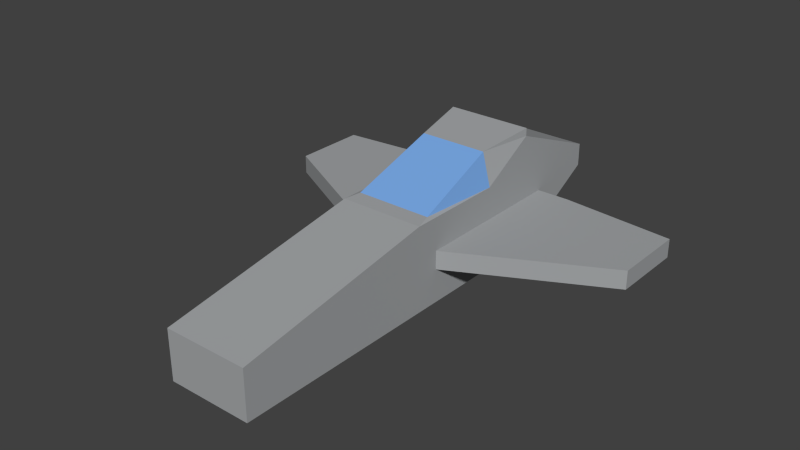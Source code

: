 # Source: Fighter.blend  (saved by Blender 2.65.0; exported with 4.5.12 LTS)
import bpy
from mathutils import Matrix  # noqa: F401  (used for matrix-valued properties, if any)

bpy.ops.wm.read_factory_settings(use_empty=True)
scene = bpy.context.scene
scene.name = 'Scene'

# ---- collections
col_collection_1 = bpy.data.collections.new('Collection 1'); scene.collection.children.link(col_collection_1)

# ---- materials (node trees are filled in below, after node groups)
mat_shipbody = bpy.data.materials.new('ShipBody')
mat_shipbody.alpha_threshold = 0.0
mat_shipbody.use_transparent_shadow = False
mat_shipbody.diffuse_color = (0.3697, 0.3827, 0.3931, 1.0)
mat_shipbody.roughness = 0.5
mat_shipbody.line_color = (0.0, 0.0, 0.0, 1.0)
mat_cockpit = bpy.data.materials.new('Cockpit')
mat_cockpit.alpha_threshold = 0.0
mat_cockpit.use_transparent_shadow = False
mat_cockpit.diffuse_color = (0.1936, 0.4029, 0.8, 1.0)
mat_cockpit.roughness = 0.5
mat_cockpit.line_color = (0.0, 0.0, 0.0, 1.0)
mat_engine_black = bpy.data.materials.new('Engine-Black')
mat_engine_black.alpha_threshold = 0.0
mat_engine_black.use_transparent_shadow = False
mat_engine_black.diffuse_color = (0.01109, 0.01109, 0.01109, 1.0)
mat_engine_black.roughness = 0.5
mat_engine_black.line_color = (0.0, 0.0, 0.0, 1.0)
mat_engine_glow = bpy.data.materials.new('Engine-Glow')
mat_engine_glow.alpha_threshold = 0.0
mat_engine_glow.use_transparent_shadow = False
mat_engine_glow.diffuse_color = (0.0, 0.814, 0.4079, 1.0)
mat_engine_glow.roughness = 0.5
mat_engine_glow.line_color = (0.0, 0.0, 0.0, 1.0)

# ---- material node trees

# ---- world
world_world = bpy.data.worlds.new('World'); scene.world = world_world
world_world.color = (0.05088, 0.05088, 0.05088)
world_world.use_sun_shadow = False
world_world.sun_shadow_jitter_overblur = 0.0
world_world.cycles.sampling_method = 'MANUAL'
world_world.cycles.sample_map_resolution = 256

# ---- meshes
me_cube = bpy.data.meshes.new('Cube')
me_cube.from_pydata([(0.0, -1.587, -1.0), (-4.768e-07, 0.4127, -1.0), (1.0, 0.4127, -1.0), (1.0, -1.966, -1.0), (-4.768e-07, -1.966, 1.0), (4.428, 2.107, -0.2069), (1.0, 0.4127, 1.0), (1.0, -1.966, 1.0), (7.153e-07, -6.78, -1.0), (1.0, -6.78, -1.0), (2.384e-07, -6.78, 0.1723), (1.0, -6.78, 0.1723), (-4.768e-07, -1.587, 1.033), (2.98e-07, 0.4127, 1.771), (0.7988, 0.4127, 1.771), (0.897, -1.587, 1.033), (-4.768e-07, 1.722, -1.0), (1.0, 1.722, -1.0), (5.96e-08, 1.722, 1.763), (1.0, 1.722, 1.763), (5.96e-08, 1.722, 1.949), (1.0, 1.722, 1.949), (-9.537e-07, 4.05, 0.2864), (-2.384e-07, 4.05, 0.82), (0.7992, -1.413, -0.2069), (0.7992, 2.364, -0.2069), (1.762, 2.364, -0.2069), (1.0, -1.413, -0.2069), (0.7992, -1.413, 0.2282), (0.7992, 2.364, 0.2282), (1.762, 2.364, 0.2282), (1.0, -1.413, 0.2282), (4.428, 0.3635, -0.2069), (4.428, 2.107, 0.2282), (4.428, 0.3635, 0.2282), (1.0, 4.05, 0.2864), (1.0, 4.05, 0.82), (-5.96e-07, 4.05, 0.5532), (1.0, 4.05, 0.5532), (0.25, 4.05, 0.3473), (0.75, 4.05, 0.3473), (-4.172e-07, 4.05, 0.6866), (1.0, 4.05, 0.6866), (0.75, 4.05, 0.7591), (-7.749e-07, 4.05, 0.4198), (1.0, 4.05, 0.4198), (0.25, 4.05, 0.7591), (0.9493, 4.05, 0.5532), (0.05075, 4.05, 0.5532), (0.8932, 4.05, 0.4198), (0.8932, 4.05, 0.6866), (0.1068, 4.05, 0.4198), (0.1068, 4.05, 0.6866), (0.25, 3.999, 0.3473), (0.75, 3.999, 0.3473), (0.75, 3.999, 0.7591), (0.25, 3.999, 0.7591), (0.9493, 3.999, 0.5532), (0.05075, 3.999, 0.5532), (0.8932, 3.999, 0.4198), (0.8932, 3.999, 0.6866), (0.1068, 3.999, 0.4198), (0.1068, 3.999, 0.6866)], [], [(0, 1, 2, 3), (6, 15, 7), (14, 6, 19, 21), (2, 6, 7, 3), (0, 3, 9, 8), (10, 8, 9, 11), (7, 4, 10, 11), (3, 7, 11, 9), (12, 15, 14, 13), (4, 7, 15, 12), (31, 27, 32, 34), (30, 31, 34, 33), (19, 18, 20, 21), (27, 26, 5, 32), (2, 1, 16, 17), (6, 2, 17, 19), (13, 14, 21, 20), (49, 47, 38, 45), (33, 34, 32, 5), (29, 30, 26, 25), (26, 30, 33, 5), (31, 28, 24, 27), (24, 25, 26, 27), (31, 30, 29, 28), (50, 43, 36, 42), (22, 44, 51, 39), (17, 16, 22, 35), (40, 49, 45, 35), (18, 19, 36, 23), (19, 17, 35, 36), (47, 50, 42, 38), (48, 52, 62, 58), (43, 50, 60, 55), (50, 47, 57, 60), (44, 37, 48, 51), (51, 48, 58, 61), (37, 41, 52, 48), (41, 23, 46, 52), (43, 46, 23, 36), (39, 40, 35, 22), (59, 54, 53, 61), (57, 59, 61, 58), (60, 57, 58, 62), (55, 60, 62, 56), (49, 40, 54, 59), (52, 46, 56, 62), (47, 49, 59, 57), (46, 43, 55, 56), (39, 51, 61, 53), (40, 39, 53, 54), (6, 14, 15)])
me_cube.polygons.foreach_set('material_index', [0, 0, 0, 0, 0, 0, 0, 0, 1, 0, 0, 0, 0, 0, 0, 0, 0, 0, 0, 0, 0, 0, 0, 0, 0, 0, 0, 0, 0, 0, 0, 2, 2, 2, 0, 2, 0, 0, 0, 0, 3, 3, 3, 3, 2, 2, 2, 2, 2, 2, 1])
_uv = me_cube.uv_layers.new(name='UV coord')
_uv.uv.foreach_set('vector', [0.0, 0.0, 0.0, 0.0, 0.0, 0.0, 0.0, 0.0, 0.0, 0.0, 0.0, 0.0, 0.0, 0.0, 0.0, 0.0, 0.0, 0.0, 0.0, 0.0, 0.0, 0.0, 0.0, 0.0, 0.0, 0.0, 0.0, 0.0, 0.0, 0.0, 0.0, 0.0, 0.0, 0.0, 0.0, 0.0, 0.0, 0.0, 0.0, 0.0, 0.0, 0.0, 0.0, 0.0, 0.0, 0.0, 0.07205, 0.9157, 0.07205, 0.7378, 0.9996, 0.7378, 0.9996, 0.9157, 0.0, 0.0, 0.0, 0.0, 0.0, 0.0, 0.0, 0.0, 0.0, 0.0, 0.0, 0.0, 0.0, 0.0, 0.0, 0.0, 0.07205, 0.7378, 0.07205, 0.9157, -0.0001594, 0.8962, -0.0001593, 0.7378, 0.0, 0.0, 0.0, 0.0, 0.0, 0.0, 0.0, 0.0, 0.0001148, 0.2324, 0.6988, 0.09144, 0.3701, 0.7256, 0.0476, 0.7256, 0.0, 0.0, 0.0, 0.0, 0.0, 0.0, 0.0, 0.0, 0.0, 0.0, 0.0, 0.0, 0.0, 0.0, 0.0, 0.0, 0.0, 0.0, 0.0, 0.0, 0.0, 0.0, 0.0, 0.0, 0.0, 0.0, 0.0, 0.0, 0.0, 0.0, 0.0, 0.0, 0.0, 0.0, 0.0, 0.0, 0.0, 0.0, 0.0, 0.0, 0.0, 0.0, 0.0, 0.0, 0.0, 0.0, 0.0, 0.0, 0.0, 0.0, 0.0, 0.0, 0.0, 0.0, 0.0, 0.0, 0.0, 0.0, 0.0, 0.0, 0.0, 0.0, 0.0, 0.0, 0.0, 0.0, 0.0, 0.0, 0.0, 0.0, 0.0, 0.0, 0.0, 0.0, 0.0, 0.0, 0.0, 0.0, 0.0, 0.0, 0.0, 0.0, 0.0, 0.0, 0.0, 0.0, 0.0, 0.0, 0.6988, 0.09144, 0.0001148, 0.2324, 0.0001148, 0.05428, 0.6988, 0.0001148, 0.0, 0.0, 0.0, 0.0, 0.0, 0.0, 0.0, 0.0, 0.0, 0.0, 0.0, 0.0, 0.0, 0.0, 0.0, 0.0, 0.0, 0.0, 0.0, 0.0, 0.0, 0.0, 0.0, 0.0, 0.0, 0.0, 0.0, 0.0, 0.0, 0.0, 0.0, 0.0, 0.0, 0.0, 0.0, 0.0, 0.0, 0.0, 0.0, 0.0, 0.0, 0.0, 0.0, 0.0, 0.0, 0.0, 0.0, 0.0, 0.0, 0.0, 0.0, 0.0, 0.0, 0.0, 0.0, 0.0, 0.0, 0.0, 0.0, 0.0, 0.0, 0.0, 0.0, 0.0, 0.0, 0.0, 0.0, 0.0, 0.0, 0.0, 0.0, 0.0, 0.0, 0.0, 0.0, 0.0, 0.0, 0.0, 0.0, 0.0, 0.0, 0.0, 0.0, 0.0, 0.0, 0.0, 0.0, 0.0, 0.0, 0.0, 0.0, 0.0, 0.0, 0.0, 0.0, 0.0, 0.0, 0.0, 0.0, 0.0, 0.0, 0.0, 0.0, 0.0, 0.0, 0.0, 0.0, 0.0, 0.0, 0.0, 0.0, 0.0, 0.0, 0.0, 0.0, 0.0, 0.0, 0.0, 0.0, 0.0, 0.0, 0.0, 0.0, 0.0, 0.0, 0.0, 0.0, 0.0, 0.0, 0.0, 0.0, 0.0, 0.0, 0.0, 0.0, 0.0, 0.0, 0.0, 0.0, 0.0, 0.0, 0.0, 0.0, 0.0, 0.0, 0.0, 0.0, 0.0, 0.0, 0.0, 0.0, 0.0, 0.0, 0.0, 0.0, 0.0, 0.0, 0.0, 0.0, 0.0, 0.0, 0.0, 0.0, 0.0, 0.0, 0.0, 0.0, 0.0, 0.0, 0.0, 0.0, 0.0, 0.0, 0.0, 0.0, 0.0, 0.0, 0.0, 0.0, 0.0, 0.0, 0.0, 0.0, 0.0, 0.0, 0.0, 0.0, 0.0, 0.0, 0.0, 0.0, 0.0, 0.0, 0.0, 0.0, 0.0, 0.0, 0.0, 0.0, 0.0, 0.0, 0.0, 0.0, 0.0, 0.0, 0.0, 0.0, 0.0, 0.0, 0.0, 0.0, 0.0, 0.0, 0.0])
me_cube.materials.append(mat_shipbody)
me_cube.materials.append(mat_cockpit)
me_cube.materials.append(mat_engine_black)
me_cube.materials.append(mat_engine_glow)
me_cube.use_remesh_preserve_volume = False
me_cube.use_remesh_preserve_attributes = False
me_cube.use_mirror_vertex_groups = False
me_cube.update()

# ---- objects
ob_fighter = bpy.data.objects.new('Fighter', me_cube)

# ---- transforms, parenting, visibility, modifiers, constraints
ob_fighter.location = (0.0, 0.0, 0.0)
ob_fighter.rotation_euler = (0.0, 6.283, 0.0)
ob_fighter.lock_rotations_4d = False
ob_fighter.empty_display_type = 'ARROWS'
ob_fighter.lineart.crease_threshold = 0.0
_m = ob_fighter.modifiers.new('Mirror', 'MIRROR')

# ---- collection membership
col_collection_1.objects.link(ob_fighter)

# ---- scene / render settings (as saved in the file)
scene.frame_start = 1; scene.frame_end = 250; scene.frame_set(0)
scene.render.engine = 'BLENDER_EEVEE_NEXT'
scene.render.image_settings.color_mode = 'RGB'
scene.render.image_settings.compression = 90
scene.render.resolution_percentage = 50
scene.render.dither_intensity = 0.0
scene.render.bake_margin = 2
scene.render.bake_bias = 0.0
scene.cycles.use_denoising = False
scene.cycles.samples = 10
scene.cycles.sampling_pattern = 'TABULATED_SOBOL'
scene.cycles.light_sampling_threshold = 0.0
scene.cycles.use_adaptive_sampling = False
scene.cycles.use_light_tree = False
scene.cycles.blur_glossy = 0.0
scene.cycles.volume_bounces = 1
scene.cycles.pixel_filter_type = 'GAUSSIAN'
scene.cycles.sample_clamp_indirect = 0.0
scene.view_settings.view_transform = 'Standard'
bpy.context.view_layer.update()

# ---- added for rendering (the .blend has no active camera and no usable light): camera, sun
cam_auto = bpy.data.cameras.new('AutoCamera')
cam_auto.lens = 50.0
cam_auto.sensor_width = 36.0
cam_auto.clip_end = 1000.0
ob_auto_camera = bpy.data.objects.new('AutoCamera', cam_auto)
scene.collection.objects.link(ob_auto_camera)
ob_auto_camera.location = (13.228, -17.2388, 11.0567)
ob_auto_camera.rotation_euler = (1.09748, -7.21219e-08, 0.694738)
scene.camera = ob_auto_camera
light_auto_sun = bpy.data.lights.new('AutoSun', 'SUN')
light_auto_sun.energy = 3.0
light_auto_sun.angle = 0.0523599
ob_auto_sun = bpy.data.objects.new('AutoSun', light_auto_sun)
scene.collection.objects.link(ob_auto_sun)
ob_auto_sun.rotation_euler = (0.872665, 0.174533, 0.523599)
bpy.context.view_layer.update()
